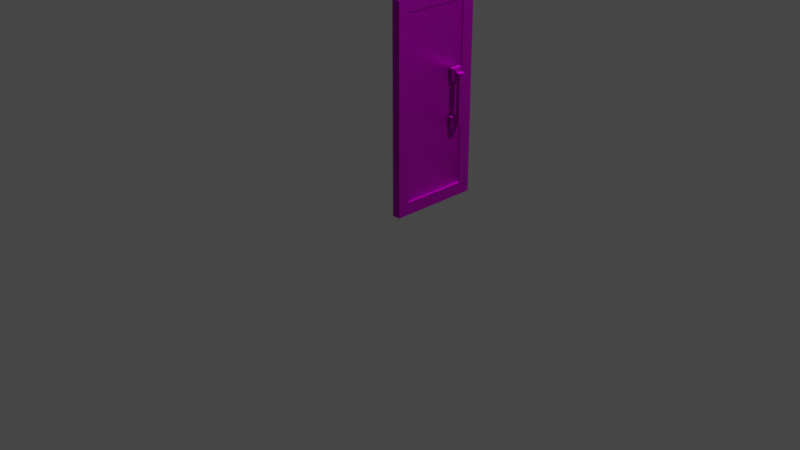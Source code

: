 # Source: SM_Door.blend  (saved by Blender 3.4.6; exported with 4.5.12 LTS)
import bpy
from mathutils import Matrix  # noqa: F401  (used for matrix-valued properties, if any)

bpy.ops.wm.read_factory_settings(use_empty=True)
scene = bpy.context.scene
scene.name = 'Scene'

# ---- collections
col_collection = bpy.data.collections.new('Collection'); scene.collection.children.link(col_collection)

# ---- images (referenced by path relative to the original .blend; pixels are not part of the script)
import os
ASSET_DIR = os.environ.get("B2B_ASSET_DIR", "")  # directory of the original .blend (textures are referenced by path, not embedded)
HERE = os.path.dirname(os.path.abspath(__file__))  # packed textures are extracted next to this script under _unpacked/

def load_image(name, relpath, width, height, colorspace="sRGB"):
    """Load a texture the original file referenced (path relative to the .blend, or extracted next to this script)."""
    p = next((c for c in (os.path.join(HERE, relpath), os.path.join(ASSET_DIR, relpath)) if relpath and os.path.exists(c)), "")
    if p:
        img = bpy.data.images.load(p, check_existing=True)
        img.name = name
    else:  # same state as the original file: an image datablock whose file is absent (Cycles renders it pink)
        img = bpy.data.images.new(name, width, height)
        img.source = "FILE"
        img.filepath = "//" + (relpath or name)
    img.colorspace_settings.name = colorspace
    return img
img_envsamplertex_001 = load_image('EnvSamplerTex.001', 'MetalBlack01_basecolor.tga', 1024, 1024, 'sRGB')
img_envsamplertex_002 = load_image('EnvSamplerTex.002', 'MetalBlack01_normal.tga', 1024, 1024, 'Non-Color')
img_envsamplertex_003 = load_image('EnvSamplerTex.003', 'MetalBlack03_basecolor.tga', 1024, 1024, 'sRGB')
img_envsamplertex = load_image('EnvSamplerTex', 'MetalBlack03_normal.tga', 1024, 1024, 'Non-Color')

# ---- materials (node trees are filled in below, after node groups)
mat_m_metalblack01 = bpy.data.materials.new('M_MetalBlack01')
mat_m_metalblack01.use_transparent_shadow = False
mat_m_metalblack01.roughness = 0.5528
mat_m_metalblack01.specular_intensity = 1.0
mat_m_metalblack01.metallic = 1.0
mat_m_metalblack03 = bpy.data.materials.new('M_MetalBlack03')
mat_m_metalblack03.use_transparent_shadow = False
mat_m_metalblack03.roughness = 0.5528
mat_m_metalblack03.specular_intensity = 1.0
mat_m_metalblack03.metallic = 1.0

# ---- material node trees
mat_m_metalblack01.use_nodes = True; mat_m_metalblack01.node_tree.nodes.clear()
_N = mat_m_metalblack01.node_tree.nodes; _L = mat_m_metalblack01.node_tree.links
n0 = _N.new('ShaderNodeBsdfPrincipled'); n0.name = 'Principled BSDF'; n0.location = (10, 300)
n0.distribution = 'GGX'
n0.subsurface_method = 'RANDOM_WALK_SKIN'
n0.inputs[1].default_value = 1.0
n0.inputs[2].default_value = 0.5528
n0.inputs[3].default_value = 1.45
n0.inputs[13].default_value = 1.0
n0.inputs[27].default_value = (0.0, 0.0, 0.0, 1.0)
n0.inputs[28].default_value = 1.0
n1 = _N.new('ShaderNodeOutputMaterial'); n1.name = 'Material Output'; n1.location = (300, 300)
n2 = _N.new('ShaderNodeNormalMap'); n2.name = 'Normal Map'; n2.location = (-300, -300)
n2.label = 'Normal/Map'
n3 = _N.new('ShaderNodeTexImage'); n3.name = 'Image Texture'; n3.location = (-300, 600)
n3.image = img_envsamplertex_001
n4 = _N.new('ShaderNodeTexImage'); n4.name = 'Image Texture.001'; n4.location = (-600, -900)
n4.image = img_envsamplertex_002
_L.new(n0.outputs[0], n1.inputs[0])
_L.new(n2.outputs[0], n0.inputs[5])
_L.new(n3.outputs[0], n0.inputs[0])
_L.new(n4.outputs[0], n2.inputs[1])
n1.is_active_output = True
mat_m_metalblack03.use_nodes = True; mat_m_metalblack03.node_tree.nodes.clear()
_N = mat_m_metalblack03.node_tree.nodes; _L = mat_m_metalblack03.node_tree.links
n0 = _N.new('ShaderNodeBsdfPrincipled'); n0.name = 'Principled BSDF'; n0.location = (10, 300)
n0.distribution = 'GGX'
n0.subsurface_method = 'RANDOM_WALK_SKIN'
n0.inputs[1].default_value = 1.0
n0.inputs[2].default_value = 0.5528
n0.inputs[3].default_value = 1.45
n0.inputs[13].default_value = 1.0
n0.inputs[27].default_value = (0.0, 0.0, 0.0, 1.0)
n0.inputs[28].default_value = 1.0
n1 = _N.new('ShaderNodeOutputMaterial'); n1.name = 'Material Output'; n1.location = (300, 300)
n2 = _N.new('ShaderNodeNormalMap'); n2.name = 'Normal Map'; n2.location = (-300, -300)
n2.label = 'Normal/Map'
n3 = _N.new('ShaderNodeTexImage'); n3.name = 'Image Texture'; n3.location = (-300, 600)
n3.image = img_envsamplertex_003
n4 = _N.new('ShaderNodeTexImage'); n4.name = 'Image Texture.001'; n4.location = (-600, -900)
n4.image = img_envsamplertex
_L.new(n0.outputs[0], n1.inputs[0])
_L.new(n2.outputs[0], n0.inputs[5])
_L.new(n3.outputs[0], n0.inputs[0])
_L.new(n4.outputs[0], n2.inputs[1])
n1.is_active_output = True

# ---- world
world_world = bpy.data.worlds.new('World'); scene.world = world_world
world_world.use_nodes = True; world_world.node_tree.nodes.clear()
_N = world_world.node_tree.nodes; _L = world_world.node_tree.links
n0 = _N.new('ShaderNodeOutputWorld'); n0.name = 'World Output'; n0.location = (300, 300)
n1 = _N.new('ShaderNodeBackground'); n1.name = 'Background'; n1.location = (10, 300)
n1.inputs[0].default_value = (0.05088, 0.05088, 0.05088, 1.0)
_L.new(n1.outputs[0], n0.inputs[0])
n0.is_active_output = True
world_world.color = (0.05088, 0.05088, 0.05088)
world_world.use_sun_shadow = False
world_world.sun_shadow_jitter_overblur = 0.0

# ---- cameras
cam_camera = bpy.data.cameras.new('Camera')
cam_camera.clip_end = 100.0
cam_camera.ortho_scale = 7.314

# ---- lights
light_light = bpy.data.lights.new('Light', 'POINT')
light_light.transmission_factor = 0.0
light_light.energy = 1000.0
light_light.shadow_soft_size = 0.1
light_light.shadow_maximum_resolution = 0.006
light_light.use_absolute_resolution = True

# ---- meshes
me_sm_door = bpy.data.meshes.new('SM_door')
me_sm_door.from_pydata([(0.0001831, 100.5, 1.001e-05), (0.0001831, -9.155e-05, 1.001e-05), (-9.18, -9.155e-05, 1.001e-05), (-9.18, 100.5, 1.001e-05), (-9.18, 100.5, 224.4), (-9.18, -9.155e-05, 224.4), (0.0001831, 100.5, 224.4), (0.0001831, -9.155e-05, 224.4), (-1.463, 86.79, 13.71), (0.0001831, 13.71, 13.71), (0.0001831, 86.79, 13.71), (-1.463, 13.71, 13.71), (-1.463, 86.79, 210.7), (0.0001831, 86.79, 210.7), (-1.463, 13.71, 210.7), (0.0001831, 13.71, 210.7), (-7.717, 13.71, 13.71), (-7.717, 86.79, 13.71), (-9.18, 86.79, 13.71), (-9.18, 13.71, 13.71), (-7.717, 13.71, 210.7), (-9.18, 13.71, 210.7), (-7.717, 86.79, 210.7), (-9.18, 86.79, 210.7), (-12.15, 81.24, 92.64), (-12.15, 69.11, 92.64), (-8.695, 81.24, 92.64), (-8.695, 69.11, 92.64), (-8.695, 81.24, 79.17), (-8.695, 69.11, 79.17), (-12.15, 69.11, 79.17), (-12.15, 81.24, 79.17), (-12.15, 81.24, 143.9), (-12.15, 69.11, 143.9), (-8.695, 81.24, 143.9), (-8.695, 69.11, 143.9), (-8.695, 81.24, 130.4), (-8.695, 69.11, 130.4), (-12.15, 69.11, 130.4), (-12.15, 81.24, 130.4), (-15.49, 78.76, 91.75), (-12.15, 71.58, 91.75), (-12.15, 78.76, 91.75), (-15.49, 71.58, 91.75), (-15.49, 71.58, 83.5), (-15.49, 78.76, 83.5), (-12.15, 78.76, 80.06), (-12.15, 71.58, 80.06), (-15.49, 78.76, 139.6), (-12.15, 71.58, 143.0), (-12.15, 78.76, 143.0), (-15.49, 71.58, 139.6), (-15.49, 71.58, 131.3), (-12.15, 78.76, 131.3), (-12.15, 71.58, 131.3), (-15.49, 78.76, 131.3), (-19.55, 71.58, 83.5), (-19.55, 78.76, 83.5), (-19.55, 78.76, 139.6), (-19.55, 71.58, 139.6), (0.7716, 81.24, 92.64), (4.227, 69.11, 92.64), (4.227, 81.24, 92.64), (0.7716, 69.11, 92.64), (4.227, 69.11, 79.17), (0.7716, 81.24, 79.17), (4.227, 81.24, 79.17), (0.7716, 69.11, 79.17), (0.7716, 81.24, 143.9), (4.227, 69.11, 143.9), (4.227, 81.24, 143.9), (0.7716, 69.11, 143.9), (4.227, 69.11, 130.4), (0.7716, 81.24, 130.4), (4.227, 81.24, 130.4), (0.7716, 69.11, 130.4), (7.569, 71.58, 91.75), (7.569, 78.76, 91.75), (4.227, 78.76, 91.75), (4.227, 71.58, 91.75), (7.569, 78.76, 83.5), (7.569, 71.58, 83.5), (4.227, 71.58, 80.06), (4.227, 78.76, 80.06), (7.569, 71.58, 139.6), (4.227, 78.76, 143.0), (4.227, 71.58, 143.0), (7.569, 78.76, 139.6), (7.569, 78.76, 131.3), (7.569, 71.58, 131.3), (4.227, 71.58, 131.3), (4.227, 78.76, 131.3), (11.63, 78.76, 83.5), (11.63, 71.58, 83.5), (11.63, 71.58, 139.6), (11.63, 78.76, 139.6)], [], [(0, 1, 2), (2, 3, 0), (4, 5, 6), (6, 5, 7), (5, 2, 7), (7, 2, 1), (6, 0, 4), (4, 0, 3), (8, 9, 10), (9, 8, 11), (12, 10, 13), (10, 12, 8), (14, 13, 15), (13, 14, 12), (11, 14, 15), (15, 9, 11), (16, 17, 18), (18, 19, 16), (20, 19, 21), (19, 20, 16), (22, 20, 21), (21, 23, 22), (17, 22, 23), (23, 18, 17), (1, 10, 9), (15, 1, 9), (1, 0, 10), (1, 15, 7), (0, 13, 10), (6, 7, 15), (0, 6, 13), (6, 15, 13), (3, 19, 18), (23, 3, 18), (3, 2, 19), (3, 23, 4), (2, 21, 19), (5, 4, 23), (2, 5, 21), (5, 23, 21), (14, 11, 12), (12, 11, 8), (22, 17, 20), (20, 17, 16), (24, 25, 26), (26, 25, 27), (28, 29, 30), (30, 31, 28), (29, 27, 25), (25, 30, 29), (31, 24, 26), (26, 28, 31), (32, 33, 34), (34, 33, 35), (36, 37, 38), (38, 39, 36), (37, 35, 33), (33, 38, 37), (39, 32, 34), (34, 36, 39), (40, 41, 42), (41, 40, 43), (44, 45, 46), (44, 46, 47), (48, 49, 50), (49, 48, 51), (52, 53, 54), (53, 52, 55), (56, 45, 44), (45, 56, 57), (58, 51, 48), (51, 58, 59), (58, 57, 59), (59, 57, 56), (52, 43, 55), (55, 43, 40), (60, 61, 62), (61, 60, 63), (64, 65, 66), (65, 64, 67), (65, 60, 62), (62, 66, 65), (64, 61, 63), (63, 67, 64), (68, 69, 70), (69, 68, 71), (72, 73, 74), (73, 72, 75), (73, 68, 70), (70, 74, 73), (72, 69, 71), (71, 75, 72), (76, 77, 78), (78, 79, 76), (80, 81, 82), (80, 82, 83), (84, 85, 86), (85, 84, 87), (88, 89, 90), (90, 91, 88), (92, 93, 81), (81, 80, 92), (94, 95, 87), (87, 84, 94), (94, 93, 95), (95, 93, 92), (88, 77, 89), (89, 77, 76), (42, 46, 45), (45, 40, 42), (40, 45, 57), (57, 55, 40), (55, 57, 58), (48, 55, 58), (48, 53, 55), (53, 48, 50), (54, 49, 51), (54, 51, 52), (52, 51, 59), (59, 56, 52), (52, 56, 43), (44, 43, 56), (44, 41, 43), (41, 44, 47), (79, 82, 81), (81, 76, 79), (76, 81, 93), (93, 89, 76), (89, 93, 94), (84, 89, 94), (84, 90, 89), (90, 84, 86), (91, 85, 87), (91, 87, 88), (88, 87, 95), (95, 92, 88), (88, 92, 77), (80, 77, 92), (80, 78, 77), (78, 80, 83), (24, 41, 25), (41, 30, 25), (41, 24, 42), (30, 41, 47), (31, 42, 24), (31, 30, 47), (42, 31, 46), (31, 47, 46), (32, 49, 33), (49, 38, 33), (49, 32, 50), (38, 49, 54), (39, 50, 32), (39, 38, 54), (50, 39, 53), (39, 54, 53), (61, 78, 62), (78, 66, 62), (78, 61, 79), (66, 78, 83), (64, 79, 61), (64, 66, 83), (79, 64, 82), (64, 83, 82), (69, 85, 70), (85, 74, 70), (85, 69, 86), (74, 85, 91), (72, 86, 69), (72, 74, 91), (86, 72, 90), (72, 91, 90)])
me_sm_door.polygons.foreach_set('use_smooth', [True] * 172)
me_sm_door.polygons.foreach_set('material_index', [0, 0, 0, 0, 0, 0, 0, 0, 0, 0, 0, 0, 0, 0, 0, 0, 0, 0, 0, 0, 0, 0, 0, 0, 0, 0, 0, 0, 0, 0, 0, 0, 0, 0, 0, 0, 0, 0, 0, 0, 1, 1, 1, 1, 0, 0, 0, 0, 0, 0, 0, 0, 0, 0, 0, 0, 0, 0, 0, 0, 0, 0, 0, 0, 0, 0, 0, 0, 0, 0, 0, 0, 0, 0, 0, 0, 0, 0, 0, 0, 0, 0, 0, 0, 0, 0, 0, 0, 0, 0, 0, 0, 0, 0, 0, 0, 0, 0, 0, 0, 0, 0, 0, 0, 0, 0, 0, 0, 0, 0, 0, 0, 0, 0, 0, 0, 0, 0, 0, 0, 0, 0, 0, 0, 0, 0, 0, 0, 0, 0, 0, 0, 0, 0, 0, 0, 0, 0, 0, 0, 0, 0, 0, 0, 0, 0, 0, 0, 0, 0, 0, 0, 0, 0, 0, 0, 0, 0, 0, 0, 0, 0, 0, 0, 0, 0, 0, 0, 0, 0, 0, 0])
_k = set([(0, 1), (0, 3), (0, 6), (1, 2), (1, 7), (2, 3), (2, 5), (3, 4), (4, 5), (4, 6), (5, 7), (6, 7), (8, 10), (8, 11), (8, 12), (9, 10), (9, 11), (9, 15), (10, 13), (11, 14), (12, 13), (12, 14), (13, 15), (14, 15), (16, 17), (16, 19), (16, 20), (17, 18), (17, 22), (18, 19), (18, 23), (19, 21), (20, 21), (20, 22), (21, 23), (22, 23), (24, 25), (24, 26), (24, 31), (25, 26), (25, 27), (25, 30), (28, 31), (29, 30), (30, 31), (32, 33), (32, 34), (32, 39), (33, 34), (33, 35), (33, 38), (36, 39), (37, 38), (38, 39), (40, 42), (40, 43), (40, 55), (41, 42), (41, 43), (41, 47), (42, 46), (43, 52), (44, 45), (44, 47), (44, 56), (45, 46), (45, 57), (46, 47), (48, 50), (48, 51), (48, 58), (49, 50), (49, 51), (49, 54), (50, 53), (51, 59), (52, 54), (52, 55), (53, 54), (53, 55), (56, 57), (56, 59), (57, 58), (58, 59), (60, 62), (61, 62), (61, 63), (61, 64), (62, 66), (64, 65), (64, 66), (64, 67), (65, 66), (68, 70), (69, 70), (69, 71), (69, 72), (70, 74), (72, 73), (72, 74), (72, 75), (73, 74), (76, 77), (76, 79), (76, 89), (77, 78), (77, 88), (78, 79), (78, 83), (79, 82), (80, 81), (80, 83), (80, 92), (81, 82), (81, 93), (82, 83), (84, 86), (84, 87), (84, 94), (85, 86), (85, 87), (85, 91), (86, 90), (87, 95), (88, 89), (88, 91), (89, 90), (90, 91), (92, 93), (92, 95), (93, 94), (94, 95)])
me_sm_door.attributes.new('sharp_edge', 'BOOLEAN', 'EDGE').data.foreach_set('value', [ (min(e.vertices), max(e.vertices)) in _k for e in me_sm_door.edges])
_uv = me_sm_door.uv_layers.new(name='UVmap_0')
_uv.uv.foreach_set('vector', [0.4609, 0.9255, 0.4609, 0.07471, 0.5386, 0.07471, 0.5386, 0.07471, 0.5386, 0.9255, 0.4609, 0.9255, 0.4609, 0.9255, 0.4609, 0.07471, 0.5386, 0.9255, 0.5386, 0.9255, 0.4609, 0.07471, 0.5386, 0.07471, 0.4609, 1.45, 0.4609, -0.4492, 0.5386, 1.45, 0.5386, 1.45, 0.4609, -0.4492, 0.5386, -0.4492, 0.4609, 1.45, 0.4609, -0.4492, 0.5386, 1.45, 0.5386, 1.45, 0.4609, -0.4492, 0.5386, -0.4492, 0.5264, 0.8094, 0.5386, 0.1909, 0.5386, 0.8094, 0.5386, 0.1909, 0.5264, 0.8094, 0.5264, 0.1909, 0.5264, 1.334, 0.5386, -0.333, 0.5386, 1.334, 0.5386, -0.333, 0.5264, 1.334, 0.5264, -0.333, 0.4734, 0.1909, 0.4609, 0.8094, 0.4609, 0.1909, 0.4609, 0.8094, 0.4734, 0.1909, 0.4734, 0.8094, 0.4734, -0.333, 0.4734, 1.334, 0.4609, 1.334, 0.4609, 1.334, 0.4609, -0.333, 0.4734, -0.333, 0.4734, 0.1909, 0.4734, 0.8094, 0.4609, 0.8094, 0.4609, 0.8094, 0.4609, 0.1909, 0.4734, 0.1909, 0.5264, 1.334, 0.5386, -0.333, 0.5386, 1.334, 0.5386, -0.333, 0.5264, 1.334, 0.5264, -0.333, 0.5264, 0.8094, 0.5264, 0.1909, 0.5386, 0.1909, 0.5386, 0.1909, 0.5386, 0.8094, 0.5264, 0.8094, 0.4734, -0.333, 0.4734, 1.334, 0.4609, 1.334, 0.4609, 1.334, 0.4609, -0.333, 0.4734, -0.333, 0.07452, -0.4492, 0.8091, -0.333, 0.1906, -0.333, 0.1906, 1.334, 0.07452, -0.4492, 0.1906, -0.333, 0.07452, -0.4492, 0.9253, -0.4492, 0.8091, -0.333, 0.07452, -0.4492, 0.1906, 1.334, 0.07452, 1.45, 0.9253, -0.4492, 0.8091, 1.334, 0.8091, -0.333, 0.9253, 1.45, 0.07452, 1.45, 0.1906, 1.334, 0.9253, -0.4492, 0.9253, 1.45, 0.8091, 1.334, 0.9253, 1.45, 0.1906, 1.334, 0.8091, 1.334, 0.07452, -0.4492, 0.8091, -0.333, 0.1906, -0.333, 0.1906, 1.334, 0.07452, -0.4492, 0.1906, -0.333, 0.07452, -0.4492, 0.9253, -0.4492, 0.8091, -0.333, 0.07452, -0.4492, 0.1906, 1.334, 0.07452, 1.45, 0.9253, -0.4492, 0.8091, 1.334, 0.8091, -0.333, 0.9253, 1.45, 0.07452, 1.45, 0.1906, 1.334, 0.9253, -0.4492, 0.9253, 1.45, 0.8091, 1.334, 0.9253, 1.45, 0.1906, 1.334, 0.8091, 1.334, 0.1906, 1.334, 0.1906, -0.333, 0.8091, 1.334, 0.8091, 1.334, 0.1906, -0.333, 0.8091, -0.333, 0.1906, 1.334, 0.1906, -0.333, 0.8091, 1.334, 0.8091, 1.334, 0.1906, -0.333, 0.8091, -0.333, 0.4539, 0.8859, 0.4539, 0.8605, 0.4609, 0.8859, 0.4609, 0.8859, 0.4539, 0.8605, 0.4609, 0.8605, 0.5386, 0.8859, 0.5386, 0.8605, 0.5459, 0.8605, 0.5459, 0.8605, 0.5459, 0.8859, 0.5386, 0.8859, 0.4609, 0.4268, 0.4609, 0.4551, 0.4539, 0.4551, 0.4539, 0.4551, 0.4539, 0.4268, 0.4609, 0.4268, 0.5459, 0.4268, 0.5459, 0.4551, 0.5386, 0.4551, 0.5386, 0.4551, 0.5386, 0.4268, 0.5459, 0.4268, 0.4539, 0.8859, 0.4539, 0.8605, 0.4609, 0.8859, 0.4609, 0.8859, 0.4539, 0.8605, 0.4609, 0.8605, 0.5386, 0.8859, 0.5386, 0.8605, 0.5459, 0.8605, 0.5459, 0.8605, 0.5459, 0.8859, 0.5386, 0.8859, 0.4609, 0.5342, 0.4609, 0.5623, 0.4539, 0.5623, 0.4539, 0.5623, 0.4539, 0.5342, 0.4609, 0.5342, 0.5459, 0.5342, 0.5459, 0.5623, 0.5386, 0.5623, 0.5386, 0.5623, 0.5386, 0.5342, 0.5459, 0.5342, 0.4468, 0.8807, 0.4539, 0.8657, 0.4539, 0.8807, 0.4539, 0.8657, 0.4468, 0.8807, 0.4468, 0.8657, 0.1343, 0.436, 0.1193, 0.436, 0.1193, 0.4287, 0.1343, 0.436, 0.1193, 0.4287, 0.1343, 0.4287, 0.1193, 0.5532, 0.1343, 0.5605, 0.1193, 0.5605, 0.1343, 0.5605, 0.1193, 0.5532, 0.1343, 0.5532, 0.5527, 0.8657, 0.5459, 0.8807, 0.5459, 0.8657, 0.5459, 0.8807, 0.5527, 0.8657, 0.5527, 0.8807, 0.5615, 0.8657, 0.5527, 0.8807, 0.5527, 0.8657, 0.5527, 0.8807, 0.5615, 0.8657, 0.5615, 0.8807, 0.4382, 0.8807, 0.4468, 0.8657, 0.4468, 0.8807, 0.4468, 0.8657, 0.4382, 0.8807, 0.4382, 0.8657, 0.1193, 0.5532, 0.1193, 0.436, 0.1343, 0.5532, 0.1343, 0.5532, 0.1193, 0.436, 0.1343, 0.436, 0.8652, 0.5361, 0.8652, 0.4531, 0.8804, 0.5361, 0.8804, 0.5361, 0.8652, 0.4531, 0.8804, 0.4531, 0.5386, 0.8859, 0.5459, 0.8605, 0.5459, 0.8859, 0.5459, 0.8605, 0.5386, 0.8859, 0.5386, 0.8605, 0.4539, 0.8605, 0.4609, 0.8859, 0.4539, 0.8859, 0.4609, 0.8859, 0.4539, 0.8605, 0.4609, 0.8605, 0.4609, 0.4268, 0.4609, 0.4551, 0.4539, 0.4551, 0.4539, 0.4551, 0.4539, 0.4268, 0.4609, 0.4268, 0.5459, 0.4268, 0.5459, 0.4551, 0.5386, 0.4551, 0.5386, 0.4551, 0.5386, 0.4268, 0.5459, 0.4268, 0.5386, 0.8859, 0.5459, 0.8605, 0.5459, 0.8859, 0.5459, 0.8605, 0.5386, 0.8859, 0.5386, 0.8605, 0.4539, 0.8605, 0.4609, 0.8859, 0.4539, 0.8859, 0.4609, 0.8859, 0.4539, 0.8605, 0.4609, 0.8605, 0.4609, 0.5342, 0.4609, 0.5623, 0.4539, 0.5623, 0.4539, 0.5623, 0.4539, 0.5342, 0.4609, 0.5342, 0.5459, 0.5342, 0.5459, 0.5623, 0.5386, 0.5623, 0.5386, 0.5623, 0.5386, 0.5342, 0.5459, 0.5342, 0.5527, 0.8657, 0.5527, 0.8807, 0.5459, 0.8807, 0.5459, 0.8807, 0.5459, 0.8657, 0.5527, 0.8657, 0.8804, 0.436, 0.8652, 0.436, 0.8652, 0.4287, 0.8804, 0.436, 0.8652, 0.4287, 0.8804, 0.4287, 0.8652, 0.5532, 0.8804, 0.5605, 0.8652, 0.5605, 0.8804, 0.5605, 0.8652, 0.5532, 0.8804, 0.5532, 0.4468, 0.8807, 0.4468, 0.8657, 0.4539, 0.8657, 0.4539, 0.8657, 0.4539, 0.8807, 0.4468, 0.8807, 0.4382, 0.8807, 0.4382, 0.8657, 0.4468, 0.8657, 0.4468, 0.8657, 0.4468, 0.8807, 0.4382, 0.8807, 0.5615, 0.8657, 0.5615, 0.8807, 0.5527, 0.8807, 0.5527, 0.8807, 0.5527, 0.8657, 0.5615, 0.8657, 0.8652, 0.5532, 0.8652, 0.436, 0.8804, 0.5532, 0.8804, 0.5532, 0.8652, 0.436, 0.8804, 0.436, 0.1193, 0.5361, 0.1193, 0.4531, 0.1343, 0.5361, 0.1343, 0.5361, 0.1193, 0.4531, 0.1343, 0.4531, 0.5459, 0.4531, 0.5459, 0.4287, 0.5527, 0.436, 0.5527, 0.436, 0.5527, 0.4531, 0.5459, 0.4531, 0.5527, 0.4531, 0.5527, 0.436, 0.5615, 0.436, 0.5615, 0.436, 0.5527, 0.5361, 0.5527, 0.4531, 0.5527, 0.5361, 0.5615, 0.436, 0.5615, 0.5532, 0.5527, 0.5532, 0.5527, 0.5361, 0.5615, 0.5532, 0.5527, 0.5532, 0.5459, 0.5361, 0.5527, 0.5361, 0.5459, 0.5361, 0.5527, 0.5532, 0.5459, 0.5605, 0.4539, 0.5361, 0.4539, 0.5605, 0.4468, 0.5532, 0.4539, 0.5361, 0.4468, 0.5532, 0.4468, 0.5361, 0.4468, 0.5361, 0.4468, 0.5532, 0.4382, 0.5532, 0.4382, 0.5532, 0.4382, 0.436, 0.4468, 0.5361, 0.4468, 0.5361, 0.4382, 0.436, 0.4468, 0.4531, 0.4468, 0.436, 0.4468, 0.4531, 0.4382, 0.436, 0.4468, 0.436, 0.4539, 0.4531, 0.4468, 0.4531, 0.4539, 0.4531, 0.4468, 0.436, 0.4539, 0.4287, 0.5459, 0.4531, 0.5459, 0.4287, 0.5527, 0.436, 0.5527, 0.436, 0.5527, 0.4531, 0.5459, 0.4531, 0.5527, 0.4531, 0.5527, 0.436, 0.5615, 0.436, 0.5615, 0.436, 0.5527, 0.5361, 0.5527, 0.4531, 0.5527, 0.5361, 0.5615, 0.436, 0.5615, 0.5532, 0.5527, 0.5532, 0.5527, 0.5361, 0.5615, 0.5532, 0.5527, 0.5532, 0.5459, 0.5361, 0.5527, 0.5361, 0.5459, 0.5361, 0.5527, 0.5532, 0.5459, 0.5605, 0.4539, 0.5361, 0.4539, 0.5605, 0.4468, 0.5532, 0.4539, 0.5361, 0.4468, 0.5532, 0.4468, 0.5361, 0.4468, 0.5361, 0.4468, 0.5532, 0.4382, 0.5532, 0.4382, 0.5532, 0.4382, 0.436, 0.4468, 0.5361, 0.4468, 0.5361, 0.4382, 0.436, 0.4468, 0.4531, 0.4468, 0.436, 0.4468, 0.4531, 0.4382, 0.436, 0.4468, 0.436, 0.4539, 0.4531, 0.4468, 0.4531, 0.4539, 0.4531, 0.4468, 0.436, 0.4539, 0.4287, 0.1141, 0.4551, 0.1343, 0.4531, 0.1395, 0.4551, 0.1343, 0.4531, 0.1395, 0.4268, 0.1395, 0.4551, 0.1343, 0.4531, 0.1141, 0.4551, 0.1193, 0.4531, 0.1395, 0.4268, 0.1343, 0.4531, 0.1343, 0.4287, 0.1141, 0.4268, 0.1193, 0.4531, 0.1141, 0.4551, 0.1141, 0.4268, 0.1395, 0.4268, 0.1343, 0.4287, 0.1193, 0.4531, 0.1141, 0.4268, 0.1193, 0.4287, 0.1141, 0.4268, 0.1343, 0.4287, 0.1193, 0.4287, 0.1141, 0.5623, 0.1343, 0.5605, 0.1395, 0.5623, 0.1343, 0.5605, 0.1395, 0.5342, 0.1395, 0.5623, 0.1343, 0.5605, 0.1141, 0.5623, 0.1193, 0.5605, 0.1395, 0.5342, 0.1343, 0.5605, 0.1343, 0.5361, 0.1141, 0.5342, 0.1193, 0.5605, 0.1141, 0.5623, 0.1141, 0.5342, 0.1395, 0.5342, 0.1343, 0.5361, 0.1193, 0.5605, 0.1141, 0.5342, 0.1193, 0.5361, 0.1141, 0.5342, 0.1343, 0.5361, 0.1193, 0.5361, 0.8604, 0.4551, 0.8804, 0.4531, 0.8857, 0.4551, 0.8804, 0.4531, 0.8857, 0.4268, 0.8857, 0.4551, 0.8804, 0.4531, 0.8604, 0.4551, 0.8652, 0.4531, 0.8857, 0.4268, 0.8804, 0.4531, 0.8804, 0.4287, 0.8604, 0.4268, 0.8652, 0.4531, 0.8604, 0.4551, 0.8604, 0.4268, 0.8857, 0.4268, 0.8804, 0.4287, 0.8652, 0.4531, 0.8604, 0.4268, 0.8652, 0.4287, 0.8604, 0.4268, 0.8804, 0.4287, 0.8652, 0.4287, 0.8604, 0.5623, 0.8804, 0.5605, 0.8857, 0.5623, 0.8804, 0.5605, 0.8857, 0.5342, 0.8857, 0.5623, 0.8804, 0.5605, 0.8604, 0.5623, 0.8652, 0.5605, 0.8857, 0.5342, 0.8804, 0.5605, 0.8804, 0.5361, 0.8604, 0.5342, 0.8652, 0.5605, 0.8604, 0.5623, 0.8604, 0.5342, 0.8857, 0.5342, 0.8804, 0.5361, 0.8652, 0.5605, 0.8604, 0.5342, 0.8652, 0.5361, 0.8604, 0.5342, 0.8804, 0.5361, 0.8652, 0.5361])
_uv.active_render = True
_uv = me_sm_door.uv_layers.new(name='LightMapUV')
_uv.uv.foreach_set('vector', [0.5103, 0.1113, 0.5103, 0.4395, 0.4802, 0.4395, 0.4802, 0.4395, 0.4802, 0.1113, 0.5103, 0.1113, 0.4492, 0.4395, 0.4492, 0.1113, 0.4792, 0.4395, 0.4792, 0.4395, 0.4492, 0.1113, 0.4792, 0.1113, 0.3672, 0.7339, 0.3672, 0.001465, 0.397, 0.7339, 0.397, 0.7339, 0.3672, 0.001465, 0.397, 0.001465, 0.3342, 0.7339, 0.3342, 0.001465, 0.3643, 0.7339, 0.3643, 0.7339, 0.3342, 0.001465, 0.3643, 0.001465, 0.05035, 0.3501, 0.05515, 0.1113, 0.05515, 0.3501, 0.05515, 0.1113, 0.05035, 0.3501, 0.05035, 0.1113, 0.0009995, 0.9916, 0.644, 0.9964, 0.0009995, 0.9964, 0.644, 0.9964, 0.0009995, 0.9916, 0.644, 0.9916, 0.5112, 0.3501, 0.5156, 0.1113, 0.5156, 0.3501, 0.5156, 0.1113, 0.5112, 0.3501, 0.5112, 0.1113, 0.9819, 0.001465, 0.9819, 0.6443, 0.9771, 0.6443, 0.9771, 0.6443, 0.9771, 0.001465, 0.9819, 0.001465, 0.5215, 0.1113, 0.5215, 0.3501, 0.5166, 0.3501, 0.5166, 0.3501, 0.5166, 0.1113, 0.5215, 0.1113, 0.0009995, 0.7383, 0.644, 0.7429, 0.0009995, 0.7429, 0.644, 0.7429, 0.0009995, 0.7383, 0.644, 0.7383, 0.06085, 0.1113, 0.06085, 0.3501, 0.05606, 0.3501, 0.05606, 0.3501, 0.05606, 0.1113, 0.06085, 0.1113, 0.9912, 0.001465, 0.9912, 0.6443, 0.9868, 0.6443, 0.9868, 0.6443, 0.9868, 0.001465, 0.9912, 0.001465, 0.3999, 0.001465, 0.6831, 0.0459, 0.4448, 0.0459, 0.4448, 0.6892, 0.3999, 0.001465, 0.4448, 0.0459, 0.3999, 0.001465, 0.728, 0.001465, 0.6831, 0.0459, 0.3999, 0.001465, 0.4448, 0.6892, 0.3999, 0.7339, 0.728, 0.001465, 0.6831, 0.6892, 0.6831, 0.0459, 0.728, 0.7339, 0.3999, 0.7339, 0.4448, 0.6892, 0.728, 0.001465, 0.728, 0.7339, 0.6831, 0.6892, 0.728, 0.7339, 0.4448, 0.6892, 0.6831, 0.6892, 0.0009995, 0.001465, 0.2844, 0.0459, 0.04578, 0.0459, 0.04578, 0.6892, 0.0009995, 0.001465, 0.04578, 0.0459, 0.0009995, 0.001465, 0.3291, 0.001465, 0.2844, 0.0459, 0.0009995, 0.001465, 0.04578, 0.6892, 0.0009995, 0.7339, 0.3291, 0.001465, 0.2844, 0.6892, 0.2844, 0.0459, 0.3291, 0.7339, 0.0009995, 0.7339, 0.04578, 0.6892, 0.3291, 0.001465, 0.3291, 0.7339, 0.2844, 0.6892, 0.3291, 0.7339, 0.04578, 0.6892, 0.2844, 0.6892, 0.0009995, 0.7476, 0.644, 0.7476, 0.0009995, 0.9862, 0.0009995, 0.9862, 0.644, 0.7476, 0.644, 0.9862, 0.7329, 0.6443, 0.7329, 0.001465, 0.9717, 0.6443, 0.9717, 0.6443, 0.7329, 0.001465, 0.9717, 0.001465, 0.7114, 0.9521, 0.7471, 0.9521, 0.7114, 0.9622, 0.7114, 0.9622, 0.7471, 0.9521, 0.7471, 0.9622, 0.7471, 0.9397, 0.7114, 0.9397, 0.7114, 0.9296, 0.7114, 0.9296, 0.7471, 0.9296, 0.7471, 0.9397, 0.6719, 0.8641, 0.6719, 0.9036, 0.6616, 0.9036, 0.6616, 0.9036, 0.6616, 0.8641, 0.6719, 0.8641, 0.7891, 0.9622, 0.7495, 0.9622, 0.7495, 0.9521, 0.7495, 0.9521, 0.7891, 0.9521, 0.7891, 0.9622, 0.6709, 0.9712, 0.6709, 0.9357, 0.6807, 0.9712, 0.6807, 0.9712, 0.6709, 0.9357, 0.6807, 0.9357, 0.7046, 0.8478, 0.7046, 0.8833, 0.6943, 0.8833, 0.6943, 0.8833, 0.6943, 0.8478, 0.7046, 0.8478, 0.8467, 0.8856, 0.8467, 0.925, 0.8364, 0.925, 0.8364, 0.925, 0.8364, 0.8856, 0.8467, 0.8856, 0.8467, 0.8438, 0.8467, 0.8831, 0.8364, 0.8831, 0.8364, 0.8831, 0.8364, 0.8438, 0.8467, 0.8438, 0.8364, 0.9485, 0.8462, 0.9276, 0.8462, 0.9485, 0.8462, 0.9276, 0.8364, 0.9485, 0.8364, 0.9276, 0.7349, 0.8513, 0.7139, 0.8513, 0.7139, 0.8412, 0.7349, 0.8513, 0.7139, 0.8412, 0.7349, 0.8412, 0.7622, 0.9225, 0.752, 0.9435, 0.752, 0.9225, 0.752, 0.9435, 0.7622, 0.9225, 0.7622, 0.9435, 0.6616, 0.9271, 0.6714, 0.9061, 0.6714, 0.9271, 0.6714, 0.9061, 0.6616, 0.9271, 0.6616, 0.9061, 0.6924, 0.9271, 0.7041, 0.9061, 0.7041, 0.9271, 0.7041, 0.9061, 0.6924, 0.9271, 0.6924, 0.9061, 0.6924, 0.9056, 0.7041, 0.8846, 0.7041, 0.9056, 0.7041, 0.8846, 0.6924, 0.9056, 0.6924, 0.8846, 0.8149, 0.9721, 0.8149, 0.808, 0.8359, 0.9721, 0.8359, 0.9721, 0.8149, 0.808, 0.8359, 0.808, 0.7681, 0.9146, 0.7681, 0.7987, 0.7891, 0.9146, 0.7891, 0.9146, 0.7681, 0.7987, 0.7891, 0.7987, 0.6821, 0.8435, 0.6919, 0.808, 0.6919, 0.8435, 0.6919, 0.808, 0.6821, 0.8435, 0.6821, 0.808, 0.7354, 0.9734, 0.7705, 0.9633, 0.7705, 0.9734, 0.7705, 0.9633, 0.7354, 0.9734, 0.7354, 0.9633, 0.7046, 0.808, 0.7046, 0.8474, 0.6943, 0.8474, 0.6943, 0.8474, 0.6943, 0.808, 0.7046, 0.808, 0.8125, 0.9734, 0.7729, 0.9734, 0.7729, 0.9633, 0.7729, 0.9633, 0.8125, 0.9633, 0.8125, 0.9734, 0.7114, 0.9408, 0.7471, 0.9509, 0.7114, 0.9509, 0.7471, 0.9509, 0.7114, 0.9408, 0.7471, 0.9408, 0.6821, 0.8447, 0.6919, 0.8802, 0.6821, 0.8802, 0.6919, 0.8802, 0.6821, 0.8447, 0.6919, 0.8447, 0.6719, 0.8223, 0.6719, 0.8617, 0.6616, 0.8617, 0.6616, 0.8617, 0.6616, 0.8223, 0.6719, 0.8223, 0.7471, 0.9285, 0.7075, 0.9285, 0.7075, 0.9183, 0.7075, 0.9183, 0.7471, 0.9183, 0.7471, 0.9285, 0.7324, 0.9731, 0.7114, 0.9731, 0.7114, 0.9633, 0.7114, 0.9633, 0.7324, 0.9633, 0.7324, 0.9731, 0.7139, 0.9052, 0.7349, 0.9052, 0.7349, 0.9153, 0.7139, 0.9052, 0.7349, 0.9153, 0.7139, 0.9153, 0.7139, 0.8254, 0.7349, 0.8356, 0.7139, 0.8356, 0.7349, 0.8356, 0.7139, 0.8254, 0.7349, 0.8254, 0.709, 0.9296, 0.709, 0.9506, 0.6992, 0.9506, 0.6992, 0.9506, 0.6992, 0.9296, 0.709, 0.9296, 0.6938, 0.95, 0.6938, 0.971, 0.6821, 0.971, 0.6821, 0.971, 0.6821, 0.95, 0.6938, 0.95, 0.709, 0.951, 0.709, 0.9721, 0.6973, 0.9721, 0.6973, 0.9721, 0.6973, 0.951, 0.709, 0.951, 0.7915, 0.9629, 0.7915, 0.7987, 0.8125, 0.9629, 0.8125, 0.9629, 0.7915, 0.7987, 0.8125, 0.7987, 0.7651, 0.7987, 0.7651, 0.9146, 0.7441, 0.7987, 0.7441, 0.7987, 0.7651, 0.9146, 0.7441, 0.9146, 0.7051, 0.8071, 0.6709, 0.8071, 0.6807, 0.7974, 0.6807, 0.7974, 0.7051, 0.7974, 0.7051, 0.8071, 0.7051, 0.7974, 0.6807, 0.7974, 0.6807, 0.7854, 0.6807, 0.7854, 0.8208, 0.7974, 0.7051, 0.7974, 0.8208, 0.7974, 0.6807, 0.7854, 0.8452, 0.7854, 0.8452, 0.7974, 0.8208, 0.7974, 0.8452, 0.7854, 0.8452, 0.7974, 0.8208, 0.8071, 0.8208, 0.7974, 0.8208, 0.8071, 0.8452, 0.7974, 0.855, 0.8071, 0.6699, 0.9366, 0.6699, 0.9708, 0.6602, 0.9607, 0.6699, 0.9366, 0.6602, 0.9607, 0.6602, 0.9366, 0.6602, 0.9366, 0.6602, 0.9607, 0.6484, 0.9607, 0.6484, 0.9607, 0.6484, 0.7965, 0.6602, 0.9366, 0.6602, 0.9366, 0.6484, 0.7965, 0.6602, 0.8207, 0.6602, 0.7965, 0.6602, 0.8207, 0.6484, 0.7965, 0.6602, 0.7965, 0.6699, 0.8207, 0.6602, 0.8207, 0.6699, 0.8207, 0.6602, 0.7965, 0.6699, 0.7865, 0.7993, 0.9756, 0.8335, 0.9756, 0.8237, 0.9854, 0.8237, 0.9854, 0.7993, 0.9854, 0.7993, 0.9756, 0.7993, 0.9854, 0.8237, 0.9854, 0.8237, 0.9972, 0.8237, 0.9972, 0.6836, 0.9854, 0.7993, 0.9854, 0.6836, 0.9854, 0.8237, 0.9972, 0.6592, 0.9972, 0.6592, 0.9854, 0.6836, 0.9854, 0.6592, 0.9972, 0.6592, 0.9854, 0.6836, 0.9756, 0.6836, 0.9854, 0.6836, 0.9756, 0.6592, 0.9854, 0.6494, 0.9756, 0.8384, 0.8422, 0.8384, 0.808, 0.8481, 0.818, 0.8384, 0.8422, 0.8481, 0.818, 0.8481, 0.8422, 0.8481, 0.8422, 0.8481, 0.818, 0.8599, 0.818, 0.8599, 0.818, 0.8599, 0.9821, 0.8481, 0.8422, 0.8481, 0.8422, 0.8599, 0.9821, 0.8481, 0.958, 0.8481, 0.9821, 0.8481, 0.958, 0.8599, 0.9821, 0.8481, 0.9821, 0.8384, 0.958, 0.8481, 0.958, 0.8384, 0.958, 0.8481, 0.9821, 0.8384, 0.9922, 0.7065, 0.878, 0.7349, 0.8754, 0.7422, 0.878, 0.7349, 0.8754, 0.7422, 0.8386, 0.7422, 0.878, 0.7349, 0.8754, 0.7065, 0.878, 0.7139, 0.8754, 0.7422, 0.8386, 0.7349, 0.8754, 0.7349, 0.8412, 0.7065, 0.8386, 0.7139, 0.8754, 0.7065, 0.878, 0.7065, 0.8386, 0.7422, 0.8386, 0.7349, 0.8412, 0.7139, 0.8754, 0.7065, 0.8386, 0.7139, 0.8412, 0.7065, 0.8386, 0.7349, 0.8412, 0.7139, 0.8412, 0.7495, 0.9153, 0.752, 0.9435, 0.7495, 0.9508, 0.752, 0.9435, 0.7891, 0.9508, 0.7495, 0.9508, 0.752, 0.9435, 0.7495, 0.9153, 0.752, 0.9225, 0.7891, 0.9508, 0.752, 0.9435, 0.7861, 0.9435, 0.7891, 0.9153, 0.752, 0.9225, 0.7495, 0.9153, 0.7891, 0.9153, 0.7891, 0.9508, 0.7861, 0.9435, 0.752, 0.9225, 0.7891, 0.9153, 0.7861, 0.9225, 0.7891, 0.9153, 0.7861, 0.9435, 0.7861, 0.9225, 0.7422, 0.8785, 0.7139, 0.881, 0.7065, 0.8785, 0.7139, 0.881, 0.7065, 0.9179, 0.7065, 0.8785, 0.7139, 0.881, 0.7422, 0.8785, 0.7349, 0.881, 0.7065, 0.9179, 0.7139, 0.881, 0.7139, 0.9153, 0.7422, 0.9179, 0.7349, 0.881, 0.7422, 0.8785, 0.7422, 0.9179, 0.7065, 0.9179, 0.7139, 0.9153, 0.7349, 0.881, 0.7422, 0.9179, 0.7349, 0.9153, 0.7422, 0.9179, 0.7139, 0.9153, 0.7349, 0.9153, 0.7065, 0.8381, 0.7349, 0.8356, 0.7422, 0.8381, 0.7349, 0.8356, 0.7422, 0.7987, 0.7422, 0.8381, 0.7349, 0.8356, 0.7065, 0.8381, 0.7139, 0.8356, 0.7422, 0.7987, 0.7349, 0.8356, 0.7349, 0.8014, 0.7065, 0.7987, 0.7139, 0.8356, 0.7065, 0.8381, 0.7065, 0.7987, 0.7422, 0.7987, 0.7349, 0.8014, 0.7139, 0.8356, 0.7065, 0.7987, 0.7139, 0.8014, 0.7065, 0.7987, 0.7349, 0.8014, 0.7139, 0.8014])
me_sm_door.materials.append(mat_m_metalblack01)
me_sm_door.materials.append(mat_m_metalblack03)
me_sm_door.update()
me_sm_door.normals_split_custom_set([tuple(v) for v in zip(*[iter([0.0, 0.0, -1.0, 0.0, 0.0, -1.0, 0.0, 0.0, -1.0, 0.0, 0.0, -1.0, 0.0, 0.0, -1.0, 0.0, 0.0, -1.0, 0.0, 0.0, 1.0, 0.0, 0.0, 1.0, 0.0, 0.0, 1.0, 0.0, 0.0, 1.0, 0.0, 0.0, 1.0, 0.0, 0.0, 1.0, 0.0, -1.0, 0.0, 0.0, -1.0, 0.0, 0.0, -1.0, 0.0, 0.0, -1.0, 0.0, 0.0, -1.0, 0.0, 0.0, -1.0, 0.0, 0.0, 1.0, 0.0, 0.0, 1.0, 0.0, 0.0, 1.0, 0.0, 0.0, 1.0, 0.0, 0.0, 1.0, 0.0, 0.0, 1.0, 0.0, 0.0, 0.0, 1.0, 0.0, 0.0, 1.0, 0.0, 0.0, 1.0, 0.0, 0.0, 1.0, 0.0, 0.0, 1.0, 0.0, 0.0, 1.0, 0.0, -1.0, 0.0, 0.0, -1.0, 0.0, 0.0, -1.0, 0.0, 0.0, -1.0, 0.0, 0.0, -1.0, 0.0, 0.0, -1.0, 0.0, 0.0, 0.0, -1.0, 0.0, 0.0, -1.0, 0.0, 0.0, -1.0, 0.0, 0.0, -1.0, 0.0, 0.0, -1.0, 0.0, 0.0, -1.0, 0.0, 1.0, 0.0, 0.0, 1.0, 0.0, 0.0, 1.0, 0.0, 0.0, 1.0, 0.0, 0.0, 1.0, 0.0, 0.0, 1.0, 0.0, 0.0, 0.0, 1.0, 0.0, 0.0, 1.0, 0.0, 0.0, 1.0, 0.0, 0.0, 1.0, 0.0, 0.0, 1.0, 0.0, 0.0, 1.0, 0.0, 1.0, 0.0, 0.0, 1.0, 0.0, 0.0, 1.0, 0.0, 0.0, 1.0, 0.0, 0.0, 1.0, 0.0, 0.0, 1.0, 0.0, 0.0, 0.0, -1.0, 0.0, 0.0, -1.0, 0.0, 0.0, -1.0, 0.0, 0.0, -1.0, 0.0, 0.0, -1.0, 0.0, 0.0, -1.0, 0.0, -1.0, 0.0, 0.0, -1.0, 0.0, 0.0, -1.0, 0.0, 0.0, -1.0, 0.0, 0.0, -1.0, 0.0, 0.0, -1.0, 0.0, 1.0, -1.132e-12, 0.0, 1.0, 1.38e-12, 0.0, 1.0, -1.207e-12, 0.0, 1.0, -3.277e-13, 0.0, 1.0, -1.132e-12, 0.0, 1.0, -1.207e-12, 0.0, 1.0, -1.132e-12, 0.0, 1.0, 1.29e-12, 0.0, 1.0, 1.38e-12, 0.0, 1.0, -1.132e-12, 0.0, 1.0, -3.277e-13, 0.0, 1.0, -3.027e-13, 0.0, 1.0, 1.29e-12, 0.0, 1.0, 3.324e-13, 0.0, 1.0, 1.38e-12, 0.0, 1.0, 3.027e-13, 0.0, 1.0, -3.027e-13, 0.0, 1.0, -3.277e-13, 0.0, 1.0, 1.29e-12, 0.0, 1.0, 3.027e-13, 0.0, 1.0, 3.324e-13, 0.0, 1.0, 3.027e-13, 0.0, 1.0, -3.277e-13, 0.0, 1.0, 3.324e-13, 0.0, -1.0, 3.233e-08, 0.0, -1.0, -4.52e-08, 0.0, -1.0, 3.39e-08, 0.0, -1.0, 1.54e-08, 0.0, -1.0, 3.233e-08, 0.0, -1.0, 3.39e-08, 0.0, -1.0, 3.233e-08, 0.0, -1.0, -4.27e-08, 0.0, -1.0, -4.52e-08, 0.0, -1.0, 3.233e-08, 0.0, -1.0, 1.54e-08, 0.0, -1.0, 1.488e-08, 0.0, -1.0, -4.27e-08, 0.0, -1.0, -1.572e-08, 0.0, -1.0, -4.52e-08, 0.0, -1.0, -1.488e-08, 0.0, -1.0, 1.488e-08, 0.0, -1.0, 1.54e-08, 0.0, -1.0, -4.27e-08, 0.0, -1.0, -1.488e-08, 0.0, -1.0, -1.572e-08, 0.0, -1.0, -1.488e-08, 0.0, -1.0, 1.54e-08, 0.0, -1.0, -1.572e-08, 0.0, 1.0, 0.0, 0.0, 1.0, 0.0, 0.0, 1.0, 0.0, 0.0, 1.0, 0.0, 0.0, 1.0, 0.0, 0.0, 1.0, 0.0, 0.0, -1.0, 0.0, 0.0, -1.0, 0.0, 0.0, -1.0, 0.0, 0.0, -1.0, 0.0, 0.0, -1.0, 0.0, 0.0, -1.0, 0.0, 0.0, 0.0, 0.0, 1.0, 0.0, 0.0, 1.0, 0.0, 0.0, 1.0, 0.0, 0.0, 1.0, 0.0, 0.0, 1.0, 0.0, 0.0, 1.0, 0.0, 0.0, -1.0, 0.0, 0.0, -1.0, 0.0, 0.0, -1.0, 0.0, 0.0, -1.0, 0.0, 0.0, -1.0, 0.0, 0.0, -1.0, 0.0, -1.0, 0.0, 0.0, -1.0, 0.0, 0.0, -1.0, 0.0, 0.0, -1.0, 0.0, 0.0, -1.0, 0.0, 0.0, -1.0, 0.0, 0.0, 1.0, 0.0, 0.0, 1.0, 0.0, 0.0, 1.0, 0.0, 0.0, 1.0, 0.0, 0.0, 1.0, 0.0, 0.0, 1.0, 0.0, 0.0, 0.0, 1.0, 0.0, 0.0, 1.0, 0.0, 0.0, 1.0, 0.0, 0.0, 1.0, 0.0, 0.0, 1.0, 0.0, 0.0, 1.0, 0.0, 0.0, -1.0, 0.0, 0.0, -1.0, 0.0, 0.0, -1.0, 0.0, 0.0, -1.0, 0.0, 0.0, -1.0, 0.0, 0.0, -1.0, 0.0, -1.0, 0.0, 0.0, -1.0, 0.0, 0.0, -1.0, 0.0, 0.0, -1.0, 0.0, 0.0, -1.0, 0.0, 0.0, -1.0, 0.0, 0.0, 1.0, 0.0, 0.0, 1.0, 0.0, 0.0, 1.0, 0.0, 0.0, 1.0, 0.0, 0.0, 1.0, 0.0, 0.0, 1.0, 0.0, -6.613e-05, 0.0, 1.0, -6.613e-05, 0.0, 1.0, -6.613e-05, 0.0, 1.0, -6.613e-05, 0.0, 1.0, -6.613e-05, 0.0, 1.0, -6.613e-05, 0.0, 1.0, -0.7188, 8.053e-08, -0.6952, -0.7188, -8.015e-08, -0.6952, -0.7188, 7.334e-11, -0.6952, -0.7188, 8.053e-08, -0.6952, -0.7188, 7.334e-11, -0.6952, -0.7188, 0.0, -0.6952, -0.7188, -8.053e-08, 0.6952, -0.7188, -7.334e-11, 0.6952, -0.7189, 0.0, 0.6951, -0.7188, -7.334e-11, 0.6952, -0.7188, -8.053e-08, 0.6952, -0.7188, 8.042e-07, 0.6952, 0.0, 0.0, -1.0, 0.0, 0.0, -1.0, 0.0, 0.0, -1.0, 0.0, 0.0, -1.0, 0.0, 0.0, -1.0, 0.0, 0.0, -1.0, 0.0, 0.0, -1.0, 0.0, 0.0, -1.0, 0.0, 0.0, -1.0, 0.0, 0.0, -1.0, 0.0, 0.0, -1.0, 0.0, 0.0, -1.0, 0.0, 0.0, 1.0, 0.0, 0.0, 1.0, 0.0, 0.0, 1.0, 0.0, 0.0, 1.0, 0.0, 0.0, 1.0, 0.0, 0.0, 1.0, -1.0, 0.0, 0.0, -1.0, 0.0, 0.0, -1.0, 0.0, 0.0, -1.0, 0.0, 0.0, -1.0, 0.0, 0.0, -1.0, 0.0, 0.0, 1.0, 0.0, 0.0, 1.0, 0.0, 0.0, 1.0, 0.0, 0.0, 1.0, 0.0, 0.0, 1.0, 0.0, 0.0, 1.0, 0.0, 0.0, 0.0, 0.0, 1.0, 0.0, 0.0, 1.0, 0.0, 0.0, 1.0, 0.0, 0.0, 1.0, 0.0, 0.0, 1.0, 0.0, 0.0, 1.0, 0.0, 0.0, -1.0, 0.0, 0.0, -1.0, 0.0, 0.0, -1.0, 0.0, 0.0, -1.0, 0.0, 0.0, -1.0, 0.0, 0.0, -1.0, 0.0, 1.0, 0.0, 0.0, 1.0, 0.0, 0.0, 1.0, 0.0, 0.0, 1.0, 0.0, 0.0, 1.0, 0.0, 0.0, 1.0, 0.0, 0.0, -1.0, 0.0, 0.0, -1.0, 0.0, 0.0, -1.0, 0.0, 0.0, -1.0, 0.0, 0.0, -1.0, 0.0, 0.0, -1.0, 0.0, 0.0, 0.0, 1.0, 0.0, 0.0, 1.0, 0.0, 0.0, 1.0, 0.0, 0.0, 1.0, 0.0, 0.0, 1.0, 0.0, 0.0, 1.0, 0.0, 0.0, -1.0, 0.0, 0.0, -1.0, 0.0, 0.0, -1.0, 0.0, 0.0, -1.0, 0.0, 0.0, -1.0, 0.0, 0.0, -1.0, 0.0, 1.0, 0.0, 0.0, 1.0, 0.0, 0.0, 1.0, 0.0, 0.0, 1.0, 0.0, 0.0, 1.0, 0.0, 0.0, 1.0, 0.0, 0.0, -1.0, 0.0, 0.0, -1.0, 0.0, 0.0, -1.0, 0.0, 0.0, -1.0, 0.0, 0.0, -1.0, 0.0, 0.0, -1.0, 0.0, 6.613e-05, 0.0, 1.0, 6.613e-05, 0.0, 1.0, 6.613e-05, 0.0, 1.0, 6.613e-05, 0.0, 1.0, 6.613e-05, 0.0, 1.0, 6.613e-05, 0.0, 1.0, 0.7188, -8.053e-08, -0.6952, 0.7188, 8.042e-07, -0.6952, 0.7188, -7.334e-11, -0.6952, 0.7188, -8.053e-08, -0.6952, 0.7188, -7.334e-11, -0.6952, 0.7189, 0.0, -0.6951, 0.7189, 8.283e-08, 0.6952, 0.7189, 7.544e-11, 0.6952, 0.7189, 0.0, 0.6951, 0.7189, 7.544e-11, 0.6952, 0.7189, 8.283e-08, 0.6952, 0.7188, -8.015e-08, 0.6952, 0.0, 0.0, -1.0, 0.0, 0.0, -1.0, 0.0, 0.0, -1.0, 0.0, 0.0, -1.0, 0.0, 0.0, -1.0, 0.0, 0.0, -1.0, 0.0, 0.0, -1.0, 0.0, 0.0, -1.0, 0.0, 0.0, -1.0, 0.0, 0.0, -1.0, 0.0, 0.0, -1.0, 0.0, 0.0, -1.0, 0.0, 0.0, 1.0, 0.0, 0.0, 1.0, 0.0, 0.0, 1.0, 0.0, 0.0, 1.0, 0.0, 0.0, 1.0, 0.0, 0.0, 1.0, 1.0, 0.0, 0.0, 1.0, 0.0, 0.0, 1.0, 0.0, 0.0, 1.0, 0.0, 0.0, 1.0, 0.0, 0.0, 1.0, 0.0, 0.0, -1.0, 0.0, 0.0, -1.0, 0.0, 0.0, -1.0, 0.0, 0.0, -1.0, 0.0, 0.0, -1.0, 0.0, 0.0, -1.0, 0.0, 0.0, 0.0, 1.0, 0.0, 0.0, 1.0, 0.0, 0.0, 1.0, 0.0, 0.0, 1.0, 0.0, 0.0, 1.0, 0.0, 0.0, 1.0, 0.0, 0.0, 1.0, 0.0, 0.0, 1.0, 0.0, 0.0, 1.0, 0.0, 0.0, 1.0, 0.0, 0.0, 1.0, 0.0, 0.0, 1.0, 0.0, 0.0, 1.0, 0.0, 0.0, 1.0, 0.0, 0.0, 1.0, 0.0, 0.0, 1.0, 0.0, 0.0, 1.0, 0.0, 0.0, 1.0, 0.0, 0.0, 1.0, 0.0, 0.0, 1.0, 0.0, 0.0, 1.0, 0.0, 0.0, 1.0, 0.0, 0.0, 1.0, 0.0, 0.0, 1.0, 0.0, 0.0, -1.0, 0.0, 0.0, -1.0, 0.0, 0.0, -1.0, 0.0, 0.0, -1.0, 0.0, 0.0, -1.0, 0.0, 0.0, -1.0, 0.0, 0.0, -1.0, 0.0, 0.0, -1.0, 0.0, 0.0, -1.0, 0.0, 0.0, -1.0, 0.0, 0.0, -1.0, 0.0, 0.0, -1.0, 0.0, 0.0, -1.0, 0.0, 0.0, -1.0, 0.0, 0.0, -1.0, 0.0, 0.0, -1.0, 0.0, 0.0, -1.0, 0.0, 0.0, -1.0, 0.0, 0.0, -1.0, 0.0, 0.0, -1.0, 0.0, 0.0, -1.0, 0.0, 0.0, -1.0, 0.0, 0.0, -1.0, 0.0, 0.0, -1.0, 0.0, 0.0, -1.0, 0.0, 0.0, -1.0, 0.0, 0.0, -1.0, 0.0, 0.0, -1.0, 0.0, 0.0, -1.0, 0.0, 0.0, -1.0, 0.0, 0.0, -1.0, 0.0, 0.0, -1.0, 0.0, 0.0, -1.0, 0.0, 0.0, -1.0, 0.0, 0.0, -1.0, 0.0, 0.0, -1.0, 0.0, 0.0, -1.0, 0.0, 0.0, -1.0, 0.0, 0.0, -1.0, 0.0, 0.0, -1.0, 0.0, 0.0, -1.0, 0.0, 0.0, -1.0, 0.0, 0.0, -1.0, 0.0, 0.0, -1.0, 0.0, 0.0, -1.0, 0.0, 0.0, -1.0, 0.0, 0.0, -1.0, 0.0, 0.0, -1.0, 0.0, 0.0, 1.0, 0.0, 0.0, 1.0, 0.0, 0.0, 1.0, 0.0, 0.0, 1.0, 0.0, 0.0, 1.0, 0.0, 0.0, 1.0, 0.0, 0.0, 1.0, 0.0, 0.0, 1.0, 0.0, 0.0, 1.0, 0.0, 0.0, 1.0, 0.0, 0.0, 1.0, 0.0, 0.0, 1.0, 0.0, 0.0, 1.0, 0.0, 0.0, 1.0, 0.0, 0.0, 1.0, 0.0, 0.0, 1.0, 0.0, 0.0, 1.0, 0.0, 0.0, 1.0, 0.0, 0.0, 1.0, 0.0, 0.0, 1.0, 0.0, 0.0, 1.0, 0.0, 0.0, 1.0, 0.0, 0.0, 1.0, 0.0, 0.0, 1.0, 0.0, -1.0, -2.683e-07, 0.0, -1.0, 0.0, 0.0, -1.0, 0.0, 0.0, -1.0, 0.0, 0.0, -1.0, 0.0, 0.0, -1.0, 0.0, 0.0, -1.0, 0.0, 0.0, -1.0, -2.683e-07, 0.0, -1.0, -1.174e-07, 0.0, -1.0, 0.0, 0.0, -1.0, 0.0, 0.0, -1.0, 0.0, 0.0, -1.0, 8.761e-08, 0.0, -1.0, -1.174e-07, 0.0, -1.0, -2.683e-07, 0.0, -1.0, 8.761e-08, 0.0, -1.0, 0.0, 0.0, -1.0, 0.0, 0.0, -1.0, -1.174e-07, 0.0, -1.0, 8.761e-08, 0.0, -1.0, 8.05e-08, 0.0, -1.0, 8.761e-08, 0.0, -1.0, 0.0, 0.0, -1.0, 8.05e-08, 0.0, -1.0, -3.13e-07, 0.0, -1.0, 0.0, 0.0, -1.0, 0.0, 0.0, -1.0, 0.0, 0.0, -1.0, 0.0, 0.0, -1.0, 0.0, 0.0, -1.0, 0.0, 0.0, -1.0, -3.13e-07, 0.0, -1.0, -1.411e-07, 0.0, -1.0, 0.0, 0.0, -1.0, 0.0, 0.0, -1.0, 0.0, 0.0, -1.0, 3.717e-08, 0.0, -1.0, -1.411e-07, 0.0, -1.0, -3.13e-07, 0.0, -1.0, 3.717e-08, 0.0, -1.0, 0.0, 0.0, -1.0, 0.0, 0.0, -1.0, -1.411e-07, 0.0, -1.0, 3.717e-08, 0.0, -1.0, 5.367e-08, 0.0, -1.0, 3.717e-08, 0.0, -1.0, 0.0, 0.0, -1.0, 5.367e-08, 0.0, 1.0, -1.371e-06, 7.432e-07, 1.0, -1.779e-07, 5.863e-07, 1.0, -6.805e-08, 1.923e-07, 1.0, -1.779e-07, 5.863e-07, 1.0, -6.805e-08, -1.923e-07, 1.0, -6.805e-08, 1.923e-07, 1.0, -1.779e-07, 5.863e-07, 1.0, -1.371e-06, 7.432e-07, 1.0, -6.964e-07, 2.549e-06, 1.0, -6.805e-08, -1.923e-07, 1.0, -1.779e-07, 5.863e-07, 1.0, -1.779e-07, -5.863e-07, 1.0, -1.24e-06, -7.433e-07, 1.0, -6.964e-07, 2.549e-06, 1.0, -1.371e-06, 7.432e-07, 1.0, -1.24e-06, -7.433e-07, 1.0, -6.805e-08, -1.923e-07, 1.0, -1.779e-07, -5.863e-07, 1.0, -6.964e-07, 2.549e-06, 1.0, -1.24e-06, -7.433e-07, 1.0, -6.239e-07, -2.549e-06, 1.0, -1.24e-06, -7.433e-07, 1.0, -1.779e-07, -5.863e-07, 1.0, -6.239e-07, -2.549e-06, 1.0, -1.284e-06, 7.432e-07, 1.0, -2.033e-07, 5.863e-07, 1.0, -7.777e-08, 1.923e-07, 1.0, -2.033e-07, 5.863e-07, 1.0, -6.805e-08, -1.923e-07, 1.0, -7.777e-08, 1.923e-07, 1.0, -2.033e-07, 5.863e-07, 1.0, -1.284e-06, 7.432e-07, 1.0, -6.498e-07, 2.549e-06, 1.0, -6.805e-08, -1.923e-07, 1.0, -2.033e-07, 5.863e-07, 1.0, -1.779e-07, -5.863e-07, 1.0, -1.15e-06, -7.433e-07, 1.0, -6.498e-07, 2.549e-06, 1.0, -1.284e-06, 7.432e-07, 1.0, -1.15e-06, -7.433e-07, 1.0, -6.805e-08, -1.923e-07, 1.0, -1.779e-07, -5.863e-07, 1.0, -6.498e-07, 2.549e-06, 1.0, -1.15e-06, -7.433e-07, 1.0, -5.769e-07, -2.549e-06, 1.0, -1.15e-06, -7.433e-07, 1.0, -1.779e-07, -5.863e-07, 1.0, -5.769e-07, -2.549e-06])] * 3)])

# ---- objects
ob_light = bpy.data.objects.new('Light', light_light)
ob_camera = bpy.data.objects.new('Camera', cam_camera)
ob_sm_door = bpy.data.objects.new('SM_door', me_sm_door)

# ---- transforms, parenting, visibility, modifiers, constraints
ob_light.location = (4.076, 1.005, 5.904)
ob_light.rotation_euler = (0.6503, 0.05522, 1.866)
ob_light.lock_rotations_4d = False
ob_light.empty_display_type = 'ARROWS'
ob_light.color = (0.0, 0.0, 0.0, 0.0)
ob_light.lineart.crease_threshold = 0.0
ob_camera.location = (7.359, -6.926, 4.958)
ob_camera.rotation_euler = (1.109, 0.0, 0.8149)
ob_camera.lock_rotations_4d = False
ob_camera.empty_display_type = 'ARROWS'
ob_camera.color = (0.0, 0.0, 0.0, 0.0)
ob_camera.display_type = 'WIRE'
ob_camera.lineart.crease_threshold = 0.0
ob_sm_door.location = (0.0, 0.0, 0.0)
ob_sm_door.scale = (0.01, 0.01, 0.01)
ob_sm_door.color = (0.8, 0.8, 0.8, 1.0)

# ---- collection membership
col_collection.objects.link(ob_light)
col_collection.objects.link(ob_camera)
col_collection.objects.link(ob_sm_door)

# ---- scene / render settings (as saved in the file)
scene.camera = ob_camera
scene.frame_start = 1; scene.frame_end = 250; scene.frame_set(1)
scene.render.engine = 'BLENDER_EEVEE_NEXT'
scene.render.fps = 25
scene.cycles.sampling_pattern = 'TABULATED_SOBOL'
scene.cycles.use_light_tree = False
scene.view_settings.view_transform = 'Filmic'
bpy.context.view_layer.update()
